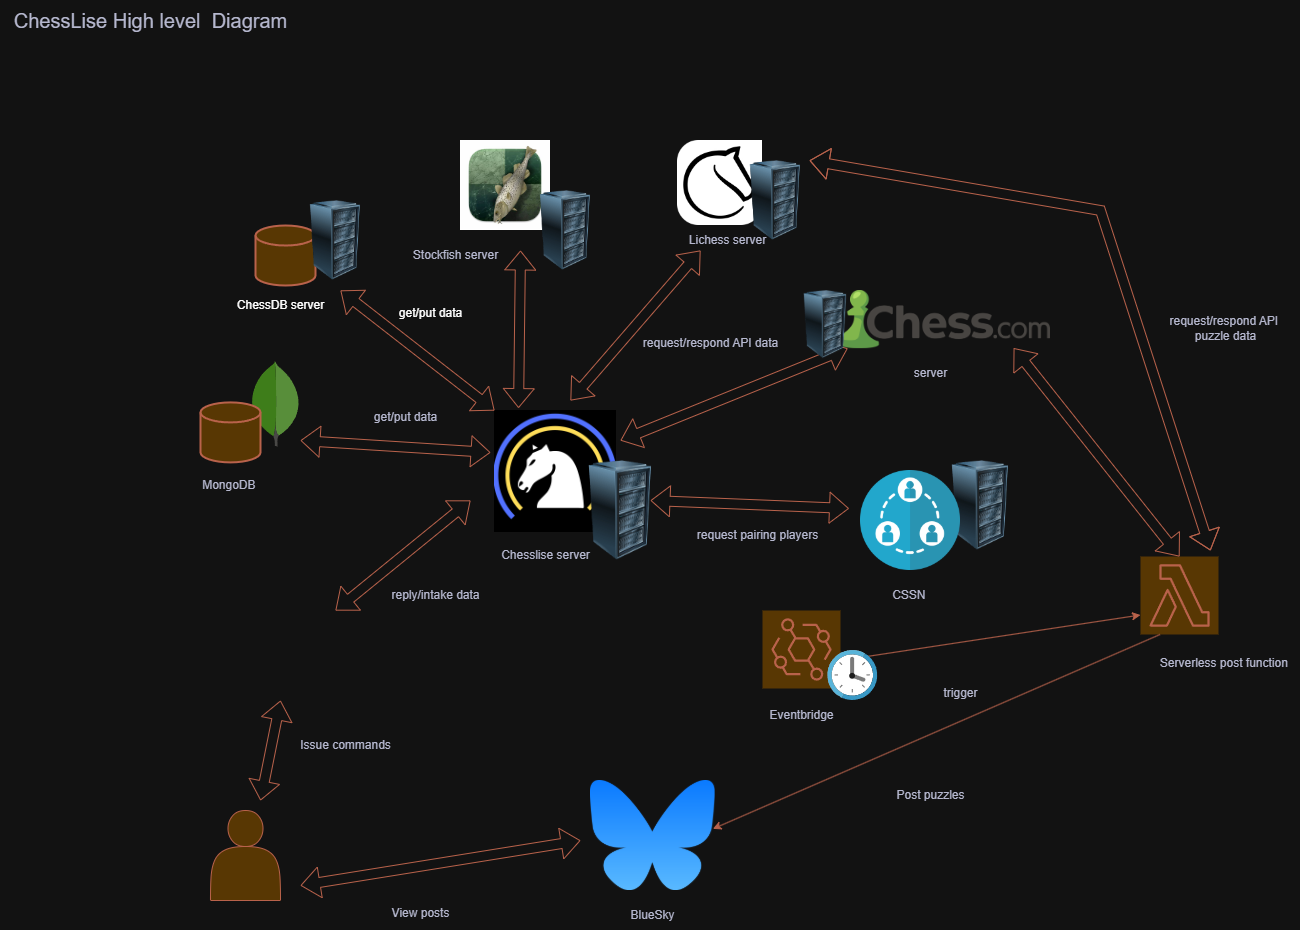

The diagram above was exported from draw.io. Its source (the exported page's mxGraphModel, read from the mxfile embedded in the PNG):
<mxGraphModel dx="1886" dy="1732" grid="1" gridSize="10" guides="1" tooltips="1" connect="1" arrows="1" fold="1" page="1" pageScale="1" pageWidth="850" pageHeight="1100" background="#ffffff" math="0" shadow="0">
  <root>
    <mxCell id="0" />
    <mxCell id="1" parent="0" />
    <mxCell id="ByK511DG32pGdsP3z42u-2" value="" style="shape=image;imageAspect=0;aspect=fixed;verticalLabelPosition=bottom;verticalAlign=top;image=https://raw.githubusercontent.com/jalpp/DojoIcons/dd7365ea7d768fe17056d9b14ee6740c2bf4e261/oldIcons/Black%20Blue%20White%20Tactical%20eSports%20Discord%20Logo.png;labelBackgroundColor=none;fillColor=#F2CC8F;strokeColor=#E07A5F;fontColor=#393C56;" parent="1" vertex="1">
      <mxGeometry x="364" y="230" width="122" height="122" as="geometry" />
    </mxCell>
    <mxCell id="ByK511DG32pGdsP3z42u-3" value="&lt;font style=&quot;font-size: 20px;&quot;&gt;ChessLise High level&amp;nbsp; Diagram&lt;/font&gt;" style="text;html=1;align=center;verticalAlign=middle;resizable=0;points=[];autosize=1;strokeColor=none;fillColor=none;labelBackgroundColor=none;fontColor=#393C56;" parent="1" vertex="1">
      <mxGeometry x="-130" y="-180" width="300" height="40" as="geometry" />
    </mxCell>
    <mxCell id="ByK511DG32pGdsP3z42u-4" value="" style="image;html=1;image=img/lib/clip_art/computers/Server_Rack_128x128.png;labelBackgroundColor=none;fillColor=#F2CC8F;strokeColor=#E07A5F;fontColor=#393C56;" parent="1" vertex="1">
      <mxGeometry x="440" y="280" width="100" height="100" as="geometry" />
    </mxCell>
    <mxCell id="ByK511DG32pGdsP3z42u-6" value="" style="shape=image;imageAspect=0;aspect=fixed;verticalLabelPosition=bottom;verticalAlign=top;image=https://static.vecteezy.com/system/resources/previews/018/930/500/original/discord-logo-discord-icon-transparent-free-png.png;labelBackgroundColor=none;fillColor=#F2CC8F;strokeColor=#E07A5F;fontColor=#393C56;" parent="1" vertex="1">
      <mxGeometry x="60" y="380" width="190" height="190" as="geometry" />
    </mxCell>
    <mxCell id="ByK511DG32pGdsP3z42u-8" value="" style="shape=actor;whiteSpace=wrap;html=1;labelBackgroundColor=none;fillColor=#F2CC8F;strokeColor=#E07A5F;fontColor=#393C56;" parent="1" vertex="1">
      <mxGeometry x="80" y="630" width="70" height="90" as="geometry" />
    </mxCell>
    <mxCell id="ByK511DG32pGdsP3z42u-9" value="" style="shape=flexArrow;endArrow=classic;startArrow=classic;html=1;rounded=0;entryX=0.474;entryY=0.737;entryDx=0;entryDy=0;entryPerimeter=0;labelBackgroundColor=none;fontColor=default;strokeColor=#E07A5F;" parent="1" target="ByK511DG32pGdsP3z42u-6" edge="1">
      <mxGeometry width="100" height="100" relative="1" as="geometry">
        <mxPoint x="130" y="620" as="sourcePoint" />
        <mxPoint x="175" y="530" as="targetPoint" />
      </mxGeometry>
    </mxCell>
    <mxCell id="ByK511DG32pGdsP3z42u-10" value="Issue commands" style="text;html=1;align=center;verticalAlign=middle;resizable=0;points=[];autosize=1;strokeColor=none;fillColor=none;labelBackgroundColor=none;fontColor=#393C56;" parent="1" vertex="1">
      <mxGeometry x="160" y="550" width="110" height="30" as="geometry" />
    </mxCell>
    <mxCell id="ByK511DG32pGdsP3z42u-11" value="" style="shape=image;imageAspect=0;aspect=fixed;verticalLabelPosition=bottom;verticalAlign=top;image=https://th.bing.com/th/id/OIP.w1-PYGS6-a2AClK4zw1oagHaHa?rs=1&amp;pid=ImgDetMain;labelBackgroundColor=none;fillColor=#F2CC8F;strokeColor=#E07A5F;fontColor=#393C56;" parent="1" vertex="1">
      <mxGeometry x="330" y="-40" width="90" height="90" as="geometry" />
    </mxCell>
    <mxCell id="ByK511DG32pGdsP3z42u-12" value="Chesslise server" style="text;html=1;align=center;verticalAlign=middle;resizable=0;points=[];autosize=1;strokeColor=none;fillColor=none;labelBackgroundColor=none;fontColor=#393C56;" parent="1" vertex="1">
      <mxGeometry x="360" y="360" width="110" height="30" as="geometry" />
    </mxCell>
    <mxCell id="ByK511DG32pGdsP3z42u-13" value="" style="shape=flexArrow;endArrow=classic;startArrow=classic;html=1;rounded=0;labelBackgroundColor=none;fontColor=default;strokeColor=#E07A5F;" parent="1" edge="1">
      <mxGeometry width="100" height="100" relative="1" as="geometry">
        <mxPoint x="205" y="430" as="sourcePoint" />
        <mxPoint x="340" y="320" as="targetPoint" />
      </mxGeometry>
    </mxCell>
    <mxCell id="ByK511DG32pGdsP3z42u-14" value="reply/intake data" style="text;html=1;align=center;verticalAlign=middle;resizable=0;points=[];autosize=1;strokeColor=none;fillColor=none;labelBackgroundColor=none;fontColor=#393C56;" parent="1" vertex="1">
      <mxGeometry x="250" y="400" width="110" height="30" as="geometry" />
    </mxCell>
    <mxCell id="ByK511DG32pGdsP3z42u-15" value="" style="shape=image;imageAspect=0;aspect=fixed;verticalLabelPosition=bottom;verticalAlign=top;image=https://upload.wikimedia.org/wikipedia/commons/4/47/Lichess_logo_2019.png;labelBackgroundColor=none;fillColor=#F2CC8F;strokeColor=#E07A5F;fontColor=#393C56;" parent="1" vertex="1">
      <mxGeometry x="547" y="-40" width="85" height="85" as="geometry" />
    </mxCell>
    <mxCell id="ByK511DG32pGdsP3z42u-17" value="" style="shape=image;imageAspect=0;aspect=fixed;verticalLabelPosition=bottom;verticalAlign=top;image=https://images.chesscomfiles.com/uploads/v1/images_users/tiny_mce/PedroPinhata/phpN0kcoR.png;labelBackgroundColor=none;fillColor=#F2CC8F;strokeColor=#E07A5F;fontColor=#393C56;" parent="1" vertex="1">
      <mxGeometry x="710" y="110" width="210" height="58.15" as="geometry" />
    </mxCell>
    <mxCell id="ByK511DG32pGdsP3z42u-18" value="" style="shape=flexArrow;endArrow=classic;startArrow=classic;html=1;rounded=0;labelBackgroundColor=none;fontColor=default;strokeColor=#E07A5F;" parent="1" edge="1">
      <mxGeometry width="100" height="100" relative="1" as="geometry">
        <mxPoint x="440" y="220" as="sourcePoint" />
        <mxPoint x="570" y="70" as="targetPoint" />
      </mxGeometry>
    </mxCell>
    <mxCell id="ByK511DG32pGdsP3z42u-19" value="" style="shape=flexArrow;endArrow=classic;startArrow=classic;html=1;rounded=0;entryX=0.034;entryY=0.997;entryDx=0;entryDy=0;entryPerimeter=0;labelBackgroundColor=none;fontColor=default;strokeColor=#E07A5F;" parent="1" target="ByK511DG32pGdsP3z42u-17" edge="1">
      <mxGeometry width="100" height="100" relative="1" as="geometry">
        <mxPoint x="490" y="260" as="sourcePoint" />
        <mxPoint x="616" y="130" as="targetPoint" />
      </mxGeometry>
    </mxCell>
    <mxCell id="ByK511DG32pGdsP3z42u-20" value="" style="shape=flexArrow;endArrow=classic;startArrow=classic;html=1;rounded=0;exitX=0.197;exitY=-0.02;exitDx=0;exitDy=0;exitPerimeter=0;labelBackgroundColor=none;fontColor=default;strokeColor=#E07A5F;" parent="1" source="ByK511DG32pGdsP3z42u-2" edge="1">
      <mxGeometry width="100" height="100" relative="1" as="geometry">
        <mxPoint x="364" y="240" as="sourcePoint" />
        <mxPoint x="390" y="70" as="targetPoint" />
      </mxGeometry>
    </mxCell>
    <mxCell id="ByK511DG32pGdsP3z42u-21" value="request/respond API data" style="text;html=1;align=center;verticalAlign=middle;resizable=0;points=[];autosize=1;strokeColor=none;fillColor=none;labelBackgroundColor=none;fontColor=#393C56;" parent="1" vertex="1">
      <mxGeometry x="500" y="148.15" width="160" height="30" as="geometry" />
    </mxCell>
    <mxCell id="ByK511DG32pGdsP3z42u-22" value="Stockfish server" style="text;html=1;align=center;verticalAlign=middle;resizable=0;points=[];autosize=1;strokeColor=none;fillColor=none;labelBackgroundColor=none;fontColor=#393C56;" parent="1" vertex="1">
      <mxGeometry x="270" y="59.999999999999986" width="110" height="30" as="geometry" />
    </mxCell>
    <mxCell id="ByK511DG32pGdsP3z42u-23" value="" style="image;html=1;image=img/lib/clip_art/computers/Server_Rack_128x128.png;labelBackgroundColor=none;fillColor=#F2CC8F;strokeColor=#E07A5F;fontColor=#393C56;" parent="1" vertex="1">
      <mxGeometry x="605" y="-20" width="80" height="80" as="geometry" />
    </mxCell>
    <mxCell id="ByK511DG32pGdsP3z42u-24" value="Lichess server" style="text;html=1;align=center;verticalAlign=middle;resizable=0;points=[];autosize=1;strokeColor=none;fillColor=none;labelBackgroundColor=none;fontColor=#393C56;" parent="1" vertex="1">
      <mxGeometry x="547" y="45" width="100" height="30" as="geometry" />
    </mxCell>
    <mxCell id="ByK511DG32pGdsP3z42u-25" value="" style="image;html=1;image=img/lib/clip_art/computers/Server_Rack_128x128.png;labelBackgroundColor=none;fillColor=#F2CC8F;strokeColor=#E07A5F;fontColor=#393C56;" parent="1" vertex="1">
      <mxGeometry x="400" y="10" width="70" height="80" as="geometry" />
    </mxCell>
    <mxCell id="ByK511DG32pGdsP3z42u-26" value="" style="image;html=1;image=img/lib/clip_art/computers/Server_Rack_128x128.png;labelBackgroundColor=none;fillColor=#F2CC8F;strokeColor=#E07A5F;fontColor=#393C56;" parent="1" vertex="1">
      <mxGeometry x="660" y="110" width="70" height="68.15" as="geometry" />
    </mxCell>
    <mxCell id="ByK511DG32pGdsP3z42u-27" value="server" style="text;html=1;align=center;verticalAlign=middle;resizable=0;points=[];autosize=1;strokeColor=none;fillColor=none;labelBackgroundColor=none;fontColor=#393C56;" parent="1" vertex="1">
      <mxGeometry x="770" y="178" width="60" height="30" as="geometry" />
    </mxCell>
    <mxCell id="ByK511DG32pGdsP3z42u-30" value="" style="dashed=0;outlineConnect=0;html=1;align=center;labelPosition=center;verticalLabelPosition=bottom;verticalAlign=top;shape=mxgraph.weblogos.mongodb;labelBackgroundColor=none;fillColor=#F2CC8F;strokeColor=#E07A5F;fontColor=#393C56;" parent="1" vertex="1">
      <mxGeometry x="120" y="180" width="50" height="86.2" as="geometry" />
    </mxCell>
    <mxCell id="ByK511DG32pGdsP3z42u-31" value="" style="strokeWidth=2;html=1;shape=mxgraph.flowchart.database;whiteSpace=wrap;labelBackgroundColor=none;fillColor=#F2CC8F;strokeColor=#E07A5F;fontColor=#393C56;" parent="1" vertex="1">
      <mxGeometry x="70" y="221.9" width="60" height="60" as="geometry" />
    </mxCell>
    <mxCell id="ByK511DG32pGdsP3z42u-32" value="" style="shape=flexArrow;endArrow=classic;startArrow=classic;html=1;rounded=0;labelBackgroundColor=none;fontColor=default;strokeColor=#E07A5F;" parent="1" edge="1">
      <mxGeometry width="100" height="100" relative="1" as="geometry">
        <mxPoint x="520" y="320" as="sourcePoint" />
        <mxPoint x="718.5" y="328" as="targetPoint" />
      </mxGeometry>
    </mxCell>
    <mxCell id="ByK511DG32pGdsP3z42u-33" value="" style="image;html=1;image=img/lib/clip_art/computers/Server_Rack_128x128.png;labelBackgroundColor=none;fillColor=#F2CC8F;strokeColor=#E07A5F;fontColor=#393C56;" parent="1" vertex="1">
      <mxGeometry x="810" y="280" width="80" height="90" as="geometry" />
    </mxCell>
    <mxCell id="ByK511DG32pGdsP3z42u-34" value="" style="shape=flexArrow;endArrow=classic;startArrow=classic;html=1;rounded=0;labelBackgroundColor=none;fontColor=default;strokeColor=#E07A5F;" parent="1" edge="1">
      <mxGeometry width="100" height="100" relative="1" as="geometry">
        <mxPoint x="360" y="272" as="sourcePoint" />
        <mxPoint x="170" y="260" as="targetPoint" />
      </mxGeometry>
    </mxCell>
    <mxCell id="ByK511DG32pGdsP3z42u-35" value="get/put data" style="text;html=1;align=center;verticalAlign=middle;resizable=0;points=[];autosize=1;strokeColor=none;fillColor=none;labelBackgroundColor=none;fontColor=#393C56;" parent="1" vertex="1">
      <mxGeometry x="230" y="221.9" width="90" height="30" as="geometry" />
    </mxCell>
    <mxCell id="ByK511DG32pGdsP3z42u-36" value="" style="shape=image;imageAspect=0;aspect=fixed;verticalLabelPosition=bottom;verticalAlign=top;image=https://cdn.pixabay.com/photo/2017/10/17/20/42/social-network-icon-2862113_1280.png;labelBackgroundColor=none;fillColor=#F2CC8F;strokeColor=#E07A5F;fontColor=#393C56;" parent="1" vertex="1">
      <mxGeometry x="730" y="290" width="100" height="100" as="geometry" />
    </mxCell>
    <mxCell id="ByK511DG32pGdsP3z42u-37" value="CSSN&amp;nbsp;" style="text;html=1;align=center;verticalAlign=middle;resizable=0;points=[];autosize=1;strokeColor=none;fillColor=none;labelBackgroundColor=none;fontColor=#393C56;" parent="1" vertex="1">
      <mxGeometry x="750" y="400" width="60" height="30" as="geometry" />
    </mxCell>
    <mxCell id="ByK511DG32pGdsP3z42u-38" value="" style="shape=image;imageAspect=0;aspect=fixed;verticalLabelPosition=bottom;verticalAlign=top;image=https://vectorseek.com/wp-content/uploads/2024/01/Bluesky-Logo-Vector.svg-.png;labelBackgroundColor=none;fillColor=#F2CC8F;strokeColor=#E07A5F;fontColor=#393C56;" parent="1" vertex="1">
      <mxGeometry x="460" y="600" width="124.62" height="110" as="geometry" />
    </mxCell>
    <mxCell id="ByK511DG32pGdsP3z42u-39" value="" style="shape=flexArrow;endArrow=classic;startArrow=classic;html=1;rounded=0;labelBackgroundColor=none;fontColor=default;strokeColor=#E07A5F;" parent="1" edge="1">
      <mxGeometry width="100" height="100" relative="1" as="geometry">
        <mxPoint x="170" y="705" as="sourcePoint" />
        <mxPoint x="450" y="660" as="targetPoint" />
      </mxGeometry>
    </mxCell>
    <mxCell id="ByK511DG32pGdsP3z42u-40" value="View posts" style="text;html=1;align=center;verticalAlign=middle;resizable=0;points=[];autosize=1;strokeColor=none;fillColor=none;labelBackgroundColor=none;fontColor=#393C56;" parent="1" vertex="1">
      <mxGeometry x="250" y="718" width="80" height="30" as="geometry" />
    </mxCell>
    <mxCell id="ByK511DG32pGdsP3z42u-42" value="Serverless post function&amp;nbsp;" style="text;html=1;align=center;verticalAlign=middle;resizable=0;points=[];autosize=1;strokeColor=none;fillColor=none;labelBackgroundColor=none;fontColor=#393C56;" parent="1" vertex="1">
      <mxGeometry x="1020" y="468" width="150" height="30" as="geometry" />
    </mxCell>
    <mxCell id="ByK511DG32pGdsP3z42u-43" value="" style="points=[[0,0,0],[0.25,0,0],[0.5,0,0],[0.75,0,0],[1,0,0],[0,1,0],[0.25,1,0],[0.5,1,0],[0.75,1,0],[1,1,0],[0,0.25,0],[0,0.5,0],[0,0.75,0],[1,0.25,0],[1,0.5,0],[1,0.75,0]];outlineConnect=0;dashed=0;verticalLabelPosition=bottom;verticalAlign=top;align=center;html=1;fontSize=12;fontStyle=0;aspect=fixed;shape=mxgraph.aws4.resourceIcon;resIcon=mxgraph.aws4.eventbridge;labelBackgroundColor=none;fillColor=#F2CC8F;strokeColor=#E07A5F;fontColor=#393C56;" parent="1" vertex="1">
      <mxGeometry x="632" y="430" width="78" height="78" as="geometry" />
    </mxCell>
    <mxCell id="ByK511DG32pGdsP3z42u-44" value="" style="points=[[0,0,0],[0.25,0,0],[0.5,0,0],[0.75,0,0],[1,0,0],[0,1,0],[0.25,1,0],[0.5,1,0],[0.75,1,0],[1,1,0],[0,0.25,0],[0,0.5,0],[0,0.75,0],[1,0.25,0],[1,0.5,0],[1,0.75,0]];outlineConnect=0;dashed=0;verticalLabelPosition=bottom;verticalAlign=top;align=center;html=1;fontSize=12;fontStyle=0;aspect=fixed;shape=mxgraph.aws4.resourceIcon;resIcon=mxgraph.aws4.lambda;labelBackgroundColor=none;fillColor=#F2CC8F;strokeColor=#E07A5F;fontColor=#393C56;" parent="1" vertex="1">
      <mxGeometry x="1010" y="376" width="78" height="78" as="geometry" />
    </mxCell>
    <mxCell id="ByK511DG32pGdsP3z42u-45" value="Eventbridge" style="text;html=1;align=center;verticalAlign=middle;resizable=0;points=[];autosize=1;strokeColor=none;fillColor=none;labelBackgroundColor=none;fontColor=#393C56;" parent="1" vertex="1">
      <mxGeometry x="626" y="520" width="90" height="30" as="geometry" />
    </mxCell>
    <mxCell id="ByK511DG32pGdsP3z42u-46" value="" style="endArrow=classic;html=1;rounded=0;entryX=0;entryY=0.75;entryDx=0;entryDy=0;entryPerimeter=0;labelBackgroundColor=none;fontColor=default;strokeColor=#E07A5F;" parent="1" target="ByK511DG32pGdsP3z42u-44" edge="1">
      <mxGeometry width="50" height="50" relative="1" as="geometry">
        <mxPoint x="710" y="480" as="sourcePoint" />
        <mxPoint x="760" y="430" as="targetPoint" />
      </mxGeometry>
    </mxCell>
    <mxCell id="ByK511DG32pGdsP3z42u-47" value="trigger" style="text;html=1;align=center;verticalAlign=middle;resizable=0;points=[];autosize=1;strokeColor=none;fillColor=none;labelBackgroundColor=none;fontColor=#393C56;" parent="1" vertex="1">
      <mxGeometry x="800" y="498" width="60" height="30" as="geometry" />
    </mxCell>
    <mxCell id="ByK511DG32pGdsP3z42u-48" value="" style="endArrow=classic;html=1;rounded=0;exitX=0.25;exitY=1;exitDx=0;exitDy=0;exitPerimeter=0;entryX=0.982;entryY=0.44;entryDx=0;entryDy=0;entryPerimeter=0;labelBackgroundColor=none;fontColor=default;strokeColor=#E07A5F;" parent="1" source="ByK511DG32pGdsP3z42u-44" target="ByK511DG32pGdsP3z42u-38" edge="1">
      <mxGeometry width="50" height="50" relative="1" as="geometry">
        <mxPoint x="960" y="530" as="sourcePoint" />
        <mxPoint x="590" y="650" as="targetPoint" />
      </mxGeometry>
    </mxCell>
    <mxCell id="ByK511DG32pGdsP3z42u-49" value="Post puzzles" style="text;html=1;align=center;verticalAlign=middle;resizable=0;points=[];autosize=1;strokeColor=none;fillColor=none;labelBackgroundColor=none;fontColor=#393C56;" parent="1" vertex="1">
      <mxGeometry x="755" y="600" width="90" height="30" as="geometry" />
    </mxCell>
    <mxCell id="ByK511DG32pGdsP3z42u-50" value="MongoDB&amp;nbsp;" style="text;html=1;align=center;verticalAlign=middle;resizable=0;points=[];autosize=1;strokeColor=none;fillColor=none;labelBackgroundColor=none;fontColor=#393C56;" parent="1" vertex="1">
      <mxGeometry x="60" y="290" width="80" height="30" as="geometry" />
    </mxCell>
    <mxCell id="ByK511DG32pGdsP3z42u-51" value="BlueSky" style="text;html=1;align=center;verticalAlign=middle;resizable=0;points=[];autosize=1;strokeColor=none;fillColor=none;labelBackgroundColor=none;fontColor=#393C56;" parent="1" vertex="1">
      <mxGeometry x="487.31" y="720" width="70" height="30" as="geometry" />
    </mxCell>
    <mxCell id="ByK511DG32pGdsP3z42u-53" value="" style="shape=flexArrow;endArrow=classic;startArrow=classic;html=1;rounded=0;exitX=0.5;exitY=0;exitDx=0;exitDy=0;exitPerimeter=0;entryX=0.825;entryY=0.991;entryDx=0;entryDy=0;entryPerimeter=0;labelBackgroundColor=none;fontColor=default;strokeColor=#E07A5F;" parent="1" source="ByK511DG32pGdsP3z42u-44" target="ByK511DG32pGdsP3z42u-17" edge="1">
      <mxGeometry width="100" height="100" relative="1" as="geometry">
        <mxPoint x="1060" y="268.15" as="sourcePoint" />
        <mxPoint x="1160" y="168.15" as="targetPoint" />
      </mxGeometry>
    </mxCell>
    <mxCell id="ByK511DG32pGdsP3z42u-54" value="" style="shape=flexArrow;endArrow=classic;startArrow=classic;html=1;rounded=0;entryX=0.825;entryY=0.991;entryDx=0;entryDy=0;entryPerimeter=0;labelBackgroundColor=none;fontColor=default;strokeColor=#E07A5F;" parent="1" edge="1">
      <mxGeometry width="100" height="100" relative="1" as="geometry">
        <mxPoint x="1080" y="370" as="sourcePoint" />
        <mxPoint x="679" y="-20" as="targetPoint" />
        <Array as="points">
          <mxPoint x="970" y="30" />
        </Array>
      </mxGeometry>
    </mxCell>
    <mxCell id="ByK511DG32pGdsP3z42u-55" value="request/respond API&amp;nbsp;&lt;div&gt;puzzle data&lt;/div&gt;" style="text;html=1;align=center;verticalAlign=middle;resizable=0;points=[];autosize=1;strokeColor=none;fillColor=none;labelBackgroundColor=none;fontColor=#393C56;" parent="1" vertex="1">
      <mxGeometry x="1025" y="128.15" width="140" height="40" as="geometry" />
    </mxCell>
    <mxCell id="ByK511DG32pGdsP3z42u-56" value="request pairing players" style="text;html=1;align=center;verticalAlign=middle;resizable=0;points=[];autosize=1;strokeColor=none;fillColor=none;labelBackgroundColor=none;fontColor=#393C56;" parent="1" vertex="1">
      <mxGeometry x="557.31" y="340" width="140" height="30" as="geometry" />
    </mxCell>
    <mxCell id="ByK511DG32pGdsP3z42u-58" value="" style="image;aspect=fixed;html=1;points=[];align=center;fontSize=12;image=img/lib/mscae/Clock.svg;labelBackgroundColor=none;fillColor=#F2CC8F;strokeColor=#E07A5F;fontColor=#393C56;" parent="1" vertex="1">
      <mxGeometry x="697.31" y="470" width="50" height="50" as="geometry" />
    </mxCell>
    <mxCell id="_V0KnAKGwc4OkBd4Vv07-1" value="" style="strokeWidth=2;html=1;shape=mxgraph.flowchart.database;whiteSpace=wrap;labelBackgroundColor=none;fillColor=#F2CC8F;strokeColor=#E07A5F;fontColor=#393C56;" vertex="1" parent="1">
      <mxGeometry x="125" y="45" width="60" height="60" as="geometry" />
    </mxCell>
    <mxCell id="_V0KnAKGwc4OkBd4Vv07-2" value="" style="image;html=1;image=img/lib/clip_art/computers/Server_Rack_128x128.png;labelBackgroundColor=none;fillColor=#F2CC8F;strokeColor=#E07A5F;fontColor=#393C56;" vertex="1" parent="1">
      <mxGeometry x="170" y="20" width="70" height="80" as="geometry" />
    </mxCell>
    <mxCell id="_V0KnAKGwc4OkBd4Vv07-3" value="ChessDB server" style="text;html=1;align=center;verticalAlign=middle;resizable=0;points=[];autosize=1;strokeColor=none;fillColor=none;" vertex="1" parent="1">
      <mxGeometry x="95" y="110" width="110" height="30" as="geometry" />
    </mxCell>
    <mxCell id="_V0KnAKGwc4OkBd4Vv07-4" value="" style="shape=flexArrow;endArrow=classic;startArrow=classic;html=1;rounded=0;exitX=0;exitY=0;exitDx=0;exitDy=0;labelBackgroundColor=none;fontColor=default;strokeColor=#E07A5F;" edge="1" parent="1" source="ByK511DG32pGdsP3z42u-2">
      <mxGeometry width="100" height="100" relative="1" as="geometry">
        <mxPoint x="398" y="238" as="sourcePoint" />
        <mxPoint x="210" y="110" as="targetPoint" />
      </mxGeometry>
    </mxCell>
    <mxCell id="_V0KnAKGwc4OkBd4Vv07-5" value="get/put data" style="text;html=1;align=center;verticalAlign=middle;resizable=0;points=[];autosize=1;strokeColor=none;fillColor=none;" vertex="1" parent="1">
      <mxGeometry x="255" y="118" width="90" height="30" as="geometry" />
    </mxCell>
  </root>
</mxGraphModel>